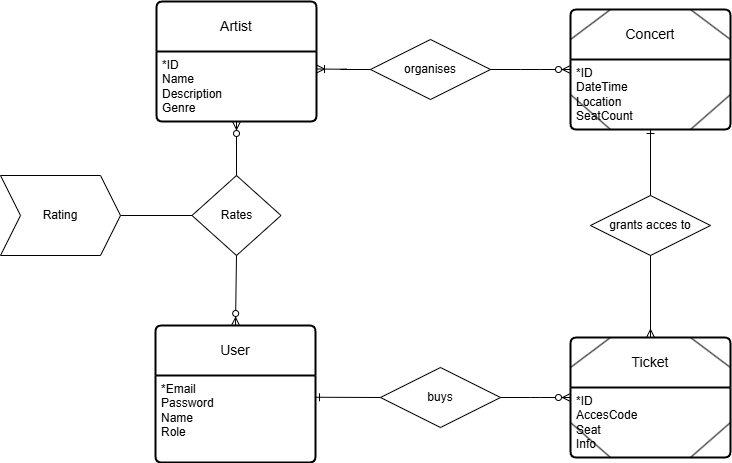

The diagram above was exported from draw.io. Its source (the exported page's mxGraphModel, read from the mxfile embedded in the PNG):
<mxGraphModel dx="1050" dy="557" grid="1" gridSize="10" guides="1" tooltips="1" connect="1" arrows="1" fold="1" page="1" pageScale="1" pageWidth="850" pageHeight="1100" math="0" shadow="0" extFonts="Permanent Marker^https://fonts.googleapis.com/css?family=Permanent+Marker">
  <root>
    <mxCell id="0" />
    <mxCell id="1" parent="0" />
    <mxCell id="75UD8Fm6I-J2QXDgTSTa-1" value="User" style="swimlane;childLayout=stackLayout;horizontal=1;startSize=50;horizontalStack=0;rounded=1;fontSize=14;fontStyle=0;strokeWidth=2;resizeParent=0;resizeLast=1;shadow=0;dashed=0;align=center;arcSize=4;whiteSpace=wrap;html=1;" parent="1" vertex="1">
      <mxGeometry x="165" y="596" width="160" height="137" as="geometry" />
    </mxCell>
    <mxCell id="75UD8Fm6I-J2QXDgTSTa-2" value="&lt;div&gt;*&lt;span style=&quot;background-color: initial;&quot;&gt;Email&lt;/span&gt;&lt;/div&gt;&lt;div&gt;Password&lt;/div&gt;&lt;div&gt;Name&lt;/div&gt;&lt;div&gt;Role&lt;/div&gt;" style="align=left;strokeColor=none;fillColor=none;spacingLeft=4;fontSize=12;verticalAlign=top;resizable=0;rotatable=0;part=1;html=1;" parent="75UD8Fm6I-J2QXDgTSTa-1" vertex="1">
      <mxGeometry y="50" width="160" height="87" as="geometry" />
    </mxCell>
    <mxCell id="75UD8Fm6I-J2QXDgTSTa-3" value="Ticket" style="swimlane;childLayout=stackLayout;horizontal=1;startSize=50;horizontalStack=0;rounded=1;fontSize=14;fontStyle=0;strokeWidth=2;resizeParent=0;resizeLast=1;shadow=0;dashed=0;align=center;arcSize=4;whiteSpace=wrap;html=1;" parent="1" vertex="1">
      <mxGeometry x="580" y="608" width="160" height="120" as="geometry" />
    </mxCell>
    <mxCell id="75UD8Fm6I-J2QXDgTSTa-4" value="*ID&lt;div&gt;AccesCode&lt;/div&gt;&lt;div&gt;Seat&lt;/div&gt;&lt;div&gt;Info&lt;/div&gt;" style="align=left;strokeColor=none;fillColor=none;spacingLeft=4;fontSize=12;verticalAlign=top;resizable=0;rotatable=0;part=1;html=1;" parent="75UD8Fm6I-J2QXDgTSTa-3" vertex="1">
      <mxGeometry y="50" width="160" height="70" as="geometry" />
    </mxCell>
    <mxCell id="VvweinAjFWsR6mn6TdZh-13" style="rounded=0;orthogonalLoop=1;jettySize=auto;html=1;exitX=1;exitY=0.5;exitDx=0;exitDy=0;entryX=0.75;entryY=1;entryDx=0;entryDy=0;endArrow=none;endFill=0;" parent="75UD8Fm6I-J2QXDgTSTa-3" source="75UD8Fm6I-J2QXDgTSTa-4" target="75UD8Fm6I-J2QXDgTSTa-4" edge="1">
      <mxGeometry relative="1" as="geometry" />
    </mxCell>
    <mxCell id="VvweinAjFWsR6mn6TdZh-14" style="rounded=0;orthogonalLoop=1;jettySize=auto;html=1;exitX=0.25;exitY=1;exitDx=0;exitDy=0;entryX=0;entryY=0.5;entryDx=0;entryDy=0;endArrow=none;endFill=0;" parent="75UD8Fm6I-J2QXDgTSTa-3" source="75UD8Fm6I-J2QXDgTSTa-4" target="75UD8Fm6I-J2QXDgTSTa-4" edge="1">
      <mxGeometry relative="1" as="geometry" />
    </mxCell>
    <mxCell id="75UD8Fm6I-J2QXDgTSTa-5" value="Concert" style="swimlane;childLayout=stackLayout;horizontal=1;startSize=50;horizontalStack=0;rounded=1;fontSize=14;fontStyle=0;strokeWidth=2;resizeParent=0;resizeLast=1;shadow=0;dashed=0;align=center;arcSize=4;whiteSpace=wrap;html=1;" parent="1" vertex="1">
      <mxGeometry x="580" y="280" width="160" height="120" as="geometry" />
    </mxCell>
    <mxCell id="75UD8Fm6I-J2QXDgTSTa-6" value="*ID&lt;div&gt;DateTime&lt;/div&gt;&lt;div&gt;Location&lt;/div&gt;&lt;div&gt;SeatCount&lt;/div&gt;" style="align=left;strokeColor=none;fillColor=none;spacingLeft=4;fontSize=12;verticalAlign=top;resizable=0;rotatable=0;part=1;html=1;" parent="75UD8Fm6I-J2QXDgTSTa-5" vertex="1">
      <mxGeometry y="50" width="160" height="70" as="geometry" />
    </mxCell>
    <mxCell id="VvweinAjFWsR6mn6TdZh-9" style="rounded=0;orthogonalLoop=1;jettySize=auto;html=1;exitX=1;exitY=0.5;exitDx=0;exitDy=0;entryX=0.75;entryY=1;entryDx=0;entryDy=0;endArrow=none;endFill=0;" parent="75UD8Fm6I-J2QXDgTSTa-5" source="75UD8Fm6I-J2QXDgTSTa-6" target="75UD8Fm6I-J2QXDgTSTa-6" edge="1">
      <mxGeometry relative="1" as="geometry" />
    </mxCell>
    <mxCell id="VvweinAjFWsR6mn6TdZh-10" style="rounded=0;orthogonalLoop=1;jettySize=auto;html=1;exitX=0;exitY=0.5;exitDx=0;exitDy=0;entryX=0.25;entryY=1;entryDx=0;entryDy=0;endArrow=none;endFill=0;" parent="75UD8Fm6I-J2QXDgTSTa-5" source="75UD8Fm6I-J2QXDgTSTa-6" target="75UD8Fm6I-J2QXDgTSTa-6" edge="1">
      <mxGeometry relative="1" as="geometry" />
    </mxCell>
    <mxCell id="75UD8Fm6I-J2QXDgTSTa-7" value="Artist" style="swimlane;childLayout=stackLayout;horizontal=1;startSize=50;horizontalStack=0;rounded=1;fontSize=14;fontStyle=0;strokeWidth=2;resizeParent=0;resizeLast=1;shadow=0;dashed=0;align=center;arcSize=4;whiteSpace=wrap;html=1;" parent="1" vertex="1">
      <mxGeometry x="166" y="272" width="160" height="120" as="geometry" />
    </mxCell>
    <mxCell id="75UD8Fm6I-J2QXDgTSTa-8" value="*ID&lt;div&gt;Name&lt;/div&gt;&lt;div&gt;Description&lt;/div&gt;&lt;div&gt;Genre&lt;/div&gt;" style="align=left;strokeColor=none;fillColor=none;spacingLeft=4;fontSize=12;verticalAlign=top;resizable=0;rotatable=0;part=1;html=1;" parent="75UD8Fm6I-J2QXDgTSTa-7" vertex="1">
      <mxGeometry y="50" width="160" height="70" as="geometry" />
    </mxCell>
    <mxCell id="75UD8Fm6I-J2QXDgTSTa-11" value="organises" style="shape=rhombus;perimeter=rhombusPerimeter;whiteSpace=wrap;html=1;align=center;" parent="1" vertex="1">
      <mxGeometry x="380" y="310" width="120" height="60" as="geometry" />
    </mxCell>
    <mxCell id="75UD8Fm6I-J2QXDgTSTa-12" value="buys" style="shape=rhombus;perimeter=rhombusPerimeter;whiteSpace=wrap;html=1;align=center;" parent="1" vertex="1">
      <mxGeometry x="390" y="638" width="120" height="60" as="geometry" />
    </mxCell>
    <mxCell id="75UD8Fm6I-J2QXDgTSTa-13" value="grants acces to" style="shape=rhombus;perimeter=rhombusPerimeter;whiteSpace=wrap;html=1;align=center;" parent="1" vertex="1">
      <mxGeometry x="600" y="466" width="120" height="60" as="geometry" />
    </mxCell>
    <mxCell id="75UD8Fm6I-J2QXDgTSTa-15" value="" style="edgeStyle=entityRelationEdgeStyle;fontSize=12;html=1;endArrow=ERzeroToMany;endFill=1;rounded=0;exitX=1;exitY=0.5;exitDx=0;exitDy=0;entryX=0;entryY=0.5;entryDx=0;entryDy=0;" parent="1" source="75UD8Fm6I-J2QXDgTSTa-11" target="75UD8Fm6I-J2QXDgTSTa-5" edge="1">
      <mxGeometry width="100" height="100" relative="1" as="geometry">
        <mxPoint x="480" y="290" as="sourcePoint" />
        <mxPoint x="580" y="190" as="targetPoint" />
      </mxGeometry>
    </mxCell>
    <mxCell id="75UD8Fm6I-J2QXDgTSTa-16" value="" style="edgeStyle=entityRelationEdgeStyle;fontSize=12;html=1;endArrow=ERoneToMany;rounded=0;exitX=0;exitY=0.5;exitDx=0;exitDy=0;entryX=1;entryY=0.25;entryDx=0;entryDy=0;" parent="1" source="75UD8Fm6I-J2QXDgTSTa-11" target="75UD8Fm6I-J2QXDgTSTa-8" edge="1">
      <mxGeometry width="100" height="100" relative="1" as="geometry">
        <mxPoint x="370" y="510" as="sourcePoint" />
        <mxPoint x="380" y="290" as="targetPoint" />
      </mxGeometry>
    </mxCell>
    <mxCell id="75UD8Fm6I-J2QXDgTSTa-17" value="" style="edgeStyle=entityRelationEdgeStyle;fontSize=12;html=1;endArrow=ERzeroToMany;endFill=1;rounded=0;exitX=1;exitY=0.5;exitDx=0;exitDy=0;entryX=0;entryY=0.5;entryDx=0;entryDy=0;" parent="1" source="75UD8Fm6I-J2QXDgTSTa-12" target="75UD8Fm6I-J2QXDgTSTa-3" edge="1">
      <mxGeometry width="100" height="100" relative="1" as="geometry">
        <mxPoint x="520" y="488" as="sourcePoint" />
        <mxPoint x="600" y="488" as="targetPoint" />
      </mxGeometry>
    </mxCell>
    <mxCell id="75UD8Fm6I-J2QXDgTSTa-18" value="" style="fontSize=12;html=1;endArrow=ERmany;rounded=0;entryX=0.5;entryY=0;entryDx=0;entryDy=0;exitX=0.5;exitY=1;exitDx=0;exitDy=0;" parent="1" source="75UD8Fm6I-J2QXDgTSTa-13" target="75UD8Fm6I-J2QXDgTSTa-3" edge="1">
      <mxGeometry width="100" height="100" relative="1" as="geometry">
        <mxPoint x="370" y="510" as="sourcePoint" />
        <mxPoint x="470" y="410" as="targetPoint" />
      </mxGeometry>
    </mxCell>
    <mxCell id="75UD8Fm6I-J2QXDgTSTa-19" value="" style="fontSize=12;html=1;endArrow=ERone;endFill=1;rounded=0;entryX=0.5;entryY=1;entryDx=0;entryDy=0;exitX=0.5;exitY=0;exitDx=0;exitDy=0;" parent="1" source="75UD8Fm6I-J2QXDgTSTa-13" target="75UD8Fm6I-J2QXDgTSTa-6" edge="1">
      <mxGeometry width="100" height="100" relative="1" as="geometry">
        <mxPoint x="450" y="500" as="sourcePoint" />
        <mxPoint x="550" y="400" as="targetPoint" />
      </mxGeometry>
    </mxCell>
    <mxCell id="75UD8Fm6I-J2QXDgTSTa-20" value="" style="fontSize=12;html=1;endArrow=ERone;endFill=1;rounded=0;entryX=1;entryY=0.25;entryDx=0;entryDy=0;exitX=0;exitY=0.5;exitDx=0;exitDy=0;" parent="1" source="75UD8Fm6I-J2QXDgTSTa-12" target="75UD8Fm6I-J2QXDgTSTa-2" edge="1">
      <mxGeometry width="100" height="100" relative="1" as="geometry">
        <mxPoint x="360" y="628" as="sourcePoint" />
        <mxPoint x="360" y="578" as="targetPoint" />
      </mxGeometry>
    </mxCell>
    <mxCell id="VvweinAjFWsR6mn6TdZh-1" value="Rates" style="shape=rhombus;perimeter=rhombusPerimeter;whiteSpace=wrap;html=1;align=center;" parent="1" vertex="1">
      <mxGeometry x="201.5" y="446" width="89" height="80" as="geometry" />
    </mxCell>
    <mxCell id="VvweinAjFWsR6mn6TdZh-3" value="" style="fontSize=12;html=1;endArrow=ERzeroToMany;endFill=1;rounded=0;exitX=0.5;exitY=0;exitDx=0;exitDy=0;entryX=0.5;entryY=1;entryDx=0;entryDy=0;" parent="1" source="VvweinAjFWsR6mn6TdZh-1" target="75UD8Fm6I-J2QXDgTSTa-7" edge="1">
      <mxGeometry width="100" height="100" relative="1" as="geometry">
        <mxPoint x="280" y="520" as="sourcePoint" />
        <mxPoint x="380" y="420" as="targetPoint" />
      </mxGeometry>
    </mxCell>
    <mxCell id="VvweinAjFWsR6mn6TdZh-6" value="" style="fontSize=12;html=1;endArrow=ERzeroToMany;endFill=1;rounded=0;exitX=0.5;exitY=1;exitDx=0;exitDy=0;entryX=0.5;entryY=0;entryDx=0;entryDy=0;" parent="1" source="VvweinAjFWsR6mn6TdZh-1" target="75UD8Fm6I-J2QXDgTSTa-1" edge="1">
      <mxGeometry width="100" height="100" relative="1" as="geometry">
        <mxPoint x="256" y="450" as="sourcePoint" />
        <mxPoint x="256" y="402" as="targetPoint" />
      </mxGeometry>
    </mxCell>
    <mxCell id="VvweinAjFWsR6mn6TdZh-7" style="rounded=0;orthogonalLoop=1;jettySize=auto;html=1;exitX=0.25;exitY=0;exitDx=0;exitDy=0;entryX=0;entryY=0.25;entryDx=0;entryDy=0;endArrow=none;endFill=0;" parent="1" source="75UD8Fm6I-J2QXDgTSTa-5" target="75UD8Fm6I-J2QXDgTSTa-5" edge="1">
      <mxGeometry relative="1" as="geometry" />
    </mxCell>
    <mxCell id="VvweinAjFWsR6mn6TdZh-8" style="rounded=0;orthogonalLoop=1;jettySize=auto;html=1;exitX=0.75;exitY=0;exitDx=0;exitDy=0;entryX=1;entryY=0.25;entryDx=0;entryDy=0;endArrow=none;endFill=0;" parent="1" source="75UD8Fm6I-J2QXDgTSTa-5" target="75UD8Fm6I-J2QXDgTSTa-5" edge="1">
      <mxGeometry relative="1" as="geometry" />
    </mxCell>
    <mxCell id="VvweinAjFWsR6mn6TdZh-11" style="rounded=0;orthogonalLoop=1;jettySize=auto;html=1;exitX=0.25;exitY=0;exitDx=0;exitDy=0;entryX=0;entryY=0.25;entryDx=0;entryDy=0;endArrow=none;endFill=0;" parent="1" source="75UD8Fm6I-J2QXDgTSTa-3" target="75UD8Fm6I-J2QXDgTSTa-3" edge="1">
      <mxGeometry relative="1" as="geometry" />
    </mxCell>
    <mxCell id="VvweinAjFWsR6mn6TdZh-12" style="rounded=0;orthogonalLoop=1;jettySize=auto;html=1;exitX=0.75;exitY=0;exitDx=0;exitDy=0;entryX=1;entryY=0.25;entryDx=0;entryDy=0;endArrow=none;endFill=0;" parent="1" source="75UD8Fm6I-J2QXDgTSTa-3" target="75UD8Fm6I-J2QXDgTSTa-3" edge="1">
      <mxGeometry relative="1" as="geometry" />
    </mxCell>
    <mxCell id="VvweinAjFWsR6mn6TdZh-16" style="edgeStyle=orthogonalEdgeStyle;rounded=0;orthogonalLoop=1;jettySize=auto;html=1;entryX=0;entryY=0.5;entryDx=0;entryDy=0;endArrow=none;endFill=0;" parent="1" source="VvweinAjFWsR6mn6TdZh-15" target="VvweinAjFWsR6mn6TdZh-1" edge="1">
      <mxGeometry relative="1" as="geometry" />
    </mxCell>
    <mxCell id="VvweinAjFWsR6mn6TdZh-15" value="Rating" style="shape=step;perimeter=stepPerimeter;whiteSpace=wrap;html=1;fixedSize=1;" parent="1" vertex="1">
      <mxGeometry x="10" y="446" width="120" height="80" as="geometry" />
    </mxCell>
  </root>
</mxGraphModel>